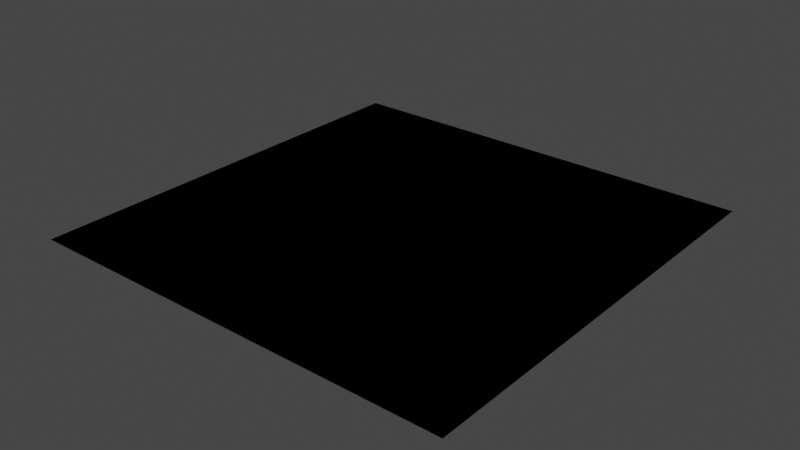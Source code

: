 # Source: board.blend  (saved by Blender 2.90.8; exported with 4.5.12 LTS)
import bpy
from mathutils import Matrix  # noqa: F401  (used for matrix-valued properties, if any)

bpy.ops.wm.read_factory_settings(use_empty=True)
scene = bpy.context.scene
scene.name = 'Scene'

# ---- collections
col_collection = bpy.data.collections.new('Collection'); scene.collection.children.link(col_collection)

# ---- materials (node trees are filled in below, after node groups)
mat_material_001 = bpy.data.materials.new('Material.001')
mat_material_001.use_transparent_shadow = False
mat_material_002 = bpy.data.materials.new('Material.002')
mat_material_002.use_transparent_shadow = False

# ---- material node trees
mat_material_001.use_nodes = True; mat_material_001.node_tree.nodes.clear()
_N = mat_material_001.node_tree.nodes; _L = mat_material_001.node_tree.links
n0 = _N.new('ShaderNodeBsdfPrincipled'); n0.name = 'Principled BSDF'; n0.location = (10, 300)
n0.distribution = 'GGX'
n0.subsurface_method = 'BURLEY'
n0.inputs[0].default_value = (0.5815, 0.5815, 0.5815, 1.0)
n0.inputs[3].default_value = 1.45
n0.inputs[27].default_value = (0.0, 0.0, 0.0, 1.0)
n0.inputs[28].default_value = 1.0
n1 = _N.new('ShaderNodeOutputMaterial'); n1.name = 'Material Output'; n1.location = (300, 300)
_L.new(n0.outputs[0], n1.inputs[0])
n1.is_active_output = True
mat_material_002.use_nodes = True; mat_material_002.node_tree.nodes.clear()
_N = mat_material_002.node_tree.nodes; _L = mat_material_002.node_tree.links
n0 = _N.new('ShaderNodeBsdfPrincipled'); n0.name = 'Principled BSDF'; n0.location = (10, 300)
n0.distribution = 'GGX'
n0.subsurface_method = 'BURLEY'
n0.inputs[0].default_value = (0.05497, 0.05497, 0.05497, 1.0)
n0.inputs[3].default_value = 1.45
n0.inputs[27].default_value = (0.0, 0.0, 0.0, 1.0)
n0.inputs[28].default_value = 1.0
n1 = _N.new('ShaderNodeOutputMaterial'); n1.name = 'Material Output'; n1.location = (300, 300)
_L.new(n0.outputs[0], n1.inputs[0])
n1.is_active_output = True

# ---- world
world_world = bpy.data.worlds.new('World'); scene.world = world_world
world_world.use_nodes = True; world_world.node_tree.nodes.clear()
_N = world_world.node_tree.nodes; _L = world_world.node_tree.links
n0 = _N.new('ShaderNodeOutputWorld'); n0.name = 'World Output'; n0.location = (300, 300)
n1 = _N.new('ShaderNodeBackground'); n1.name = 'Background'; n1.location = (10, 300)
n1.inputs[0].default_value = (0.05088, 0.05088, 0.05088, 1.0)
_L.new(n1.outputs[0], n0.inputs[0])
n0.is_active_output = True
world_world.color = (0.05088, 0.05088, 0.05088)
world_world.use_sun_shadow = False
world_world.sun_shadow_jitter_overblur = 0.0

# ---- meshes
me_grid = bpy.data.meshes.new('Grid')
me_grid.from_pydata([(-0.32, -0.32, 0.0), (-0.24, -0.32, 0.0), (-0.16, -0.32, 0.0), (-0.32, -0.24, 0.0), (-0.24, -0.24, 0.0), (-0.16, -0.24, 0.0), (-0.32, -0.16, 0.0), (-0.24, -0.16, 0.0), (-0.16, -0.16, 0.0), (-0.16, -0.32, 0.0), (-0.08, -0.32, 0.0), (8.941e-08, -0.32, 0.0), (-0.16, -0.24, 0.0), (-0.08, -0.24, 0.0), (8.941e-08, -0.24, 0.0), (-0.16, -0.16, 0.0), (-0.08, -0.16, 0.0), (8.941e-08, -0.16, 0.0), (8.941e-08, -0.32, 0.0), (0.08, -0.32, 0.0), (0.16, -0.32, 0.0), (8.941e-08, -0.24, 0.0), (0.08, -0.24, 0.0), (0.16, -0.24, 0.0), (8.941e-08, -0.16, 0.0), (0.08, -0.16, 0.0), (0.16, -0.16, 0.0), (0.16, -0.32, 0.0), (0.24, -0.32, 0.0), (0.32, -0.32, 0.0), (0.16, -0.24, 0.0), (0.24, -0.24, 0.0), (0.32, -0.24, 0.0), (0.16, -0.16, 0.0), (0.24, -0.16, 0.0), (0.32, -0.16, 0.0), (-0.32, -0.16, 0.0), (-0.24, -0.16, 0.0), (-0.16, -0.16, 0.0), (-0.32, -0.08, 0.0), (-0.24, -0.08, 0.0), (-0.16, -0.08, 0.0), (-0.32, 1.49e-07, 0.0), (-0.24, 1.49e-07, 0.0), (-0.16, 1.49e-07, 0.0), (-0.16, -0.16, 0.0), (-0.08, -0.16, 0.0), (8.941e-08, -0.16, 0.0), (-0.16, -0.08, 0.0), (-0.08, -0.08, 0.0), (8.941e-08, -0.08, 0.0), (-0.16, 1.49e-07, 0.0), (-0.08, 1.49e-07, 0.0), (8.941e-08, 1.49e-07, 0.0), (8.941e-08, -0.16, 0.0), (0.08, -0.16, 0.0), (0.16, -0.16, 0.0), (8.941e-08, -0.08, 0.0), (0.08, -0.08, 0.0), (0.16, -0.08, 0.0), (8.941e-08, 1.49e-07, 0.0), (0.08, 1.49e-07, 0.0), (0.16, 1.49e-07, 0.0), (0.16, -0.16, 0.0), (0.24, -0.16, 0.0), (0.32, -0.16, 0.0), (0.16, -0.08, 0.0), (0.24, -0.08, 0.0), (0.32, -0.08, 0.0), (0.16, 1.49e-07, 0.0), (0.24, 1.49e-07, 0.0), (0.32, 1.49e-07, 0.0), (-0.32, 1.49e-07, 0.0), (-0.24, 1.49e-07, 0.0), (-0.16, 1.49e-07, 0.0), (-0.32, 0.08, 0.0), (-0.24, 0.08, 0.0), (-0.16, 0.08, 0.0), (-0.32, 0.16, 0.0), (-0.24, 0.16, 0.0), (-0.16, 0.16, 0.0), (-0.16, 1.49e-07, 0.0), (-0.08, 1.49e-07, 0.0), (8.941e-08, 1.49e-07, 0.0), (-0.16, 0.08, 0.0), (-0.08, 0.08, 0.0), (8.941e-08, 0.08, 0.0), (-0.16, 0.16, 0.0), (-0.08, 0.16, 0.0), (8.941e-08, 0.16, 0.0), (8.941e-08, 1.49e-07, 0.0), (0.08, 1.49e-07, 0.0), (0.16, 1.49e-07, 0.0), (8.941e-08, 0.08, 0.0), (0.08, 0.08, 0.0), (0.16, 0.08, 0.0), (8.941e-08, 0.16, 0.0), (0.08, 0.16, 0.0), (0.16, 0.16, 0.0), (0.16, 1.49e-07, 0.0), (0.24, 1.49e-07, 0.0), (0.32, 1.49e-07, 0.0), (0.16, 0.08, 0.0), (0.24, 0.08, 0.0), (0.32, 0.08, 0.0), (0.16, 0.16, 0.0), (0.24, 0.16, 0.0), (0.32, 0.16, 0.0), (-0.32, 0.16, 0.0), (-0.24, 0.16, 0.0), (-0.16, 0.16, 0.0), (-0.32, 0.24, 0.0), (-0.24, 0.24, 0.0), (-0.16, 0.24, 0.0), (-0.32, 0.32, 0.0), (-0.24, 0.32, 0.0), (-0.16, 0.32, 0.0), (-0.16, 0.16, 0.0), (-0.08, 0.16, 0.0), (8.941e-08, 0.16, 0.0), (-0.16, 0.24, 0.0), (-0.08, 0.24, 0.0), (8.941e-08, 0.24, 0.0), (-0.16, 0.32, 0.0), (-0.08, 0.32, 0.0), (8.941e-08, 0.32, 0.0), (8.941e-08, 0.16, 0.0), (0.08, 0.16, 0.0), (0.16, 0.16, 0.0), (8.941e-08, 0.24, 0.0), (0.08, 0.24, 0.0), (0.16, 0.24, 0.0), (8.941e-08, 0.32, 0.0), (0.08, 0.32, 0.0), (0.16, 0.32, 0.0), (0.16, 0.16, 0.0), (0.24, 0.16, 0.0), (0.32, 0.16, 0.0), (0.16, 0.24, 0.0), (0.24, 0.24, 0.0), (0.32, 0.24, 0.0), (0.16, 0.32, 0.0), (0.24, 0.32, 0.0), (0.32, 0.32, 0.0), (-0.32, -0.24, 0.0), (-0.32, -0.32, 0.0), (-0.24, -0.32, 0.0), (-0.24, -0.24, 0.0), (-0.16, -0.32, 0.0), (-0.16, -0.24, 0.0), (-0.32, -0.16, 0.0), (-0.24, -0.16, 0.0), (-0.16, -0.16, 0.0), (-0.16, -0.24, 0.0), (-0.16, -0.32, 0.0), (-0.08, -0.32, 0.0), (-0.08, -0.24, 0.0), (8.941e-08, -0.32, 0.0), (8.941e-08, -0.24, 0.0), (-0.16, -0.16, 0.0), (-0.08, -0.16, 0.0), (8.941e-08, -0.16, 0.0), (8.941e-08, -0.24, 0.0), (8.941e-08, -0.32, 0.0), (0.08, -0.32, 0.0), (0.08, -0.24, 0.0), (0.16, -0.32, 0.0), (0.16, -0.24, 0.0), (8.941e-08, -0.16, 0.0), (0.08, -0.16, 0.0), (0.16, -0.16, 0.0), (0.16, -0.24, 0.0), (0.16, -0.32, 0.0), (0.24, -0.32, 0.0), (0.24, -0.24, 0.0), (0.32, -0.32, 0.0), (0.32, -0.24, 0.0), (0.16, -0.16, 0.0), (0.24, -0.16, 0.0), (0.32, -0.16, 0.0), (-0.32, -0.08, 0.0), (-0.32, -0.16, 0.0), (-0.24, -0.16, 0.0), (-0.24, -0.08, 0.0), (-0.16, -0.16, 0.0), (-0.16, -0.08, 0.0), (-0.32, 1.49e-07, 0.0), (-0.24, 1.49e-07, 0.0), (-0.16, 1.49e-07, 0.0), (-0.16, -0.08, 0.0), (-0.16, -0.16, 0.0), (-0.08, -0.16, 0.0), (-0.08, -0.08, 0.0), (8.941e-08, -0.16, 0.0), (8.941e-08, -0.08, 0.0), (-0.16, 1.49e-07, 0.0), (-0.08, 1.49e-07, 0.0), (8.941e-08, 1.49e-07, 0.0), (8.941e-08, -0.08, 0.0), (8.941e-08, -0.16, 0.0), (0.08, -0.16, 0.0), (0.08, -0.08, 0.0), (0.16, -0.16, 0.0), (0.16, -0.08, 0.0), (8.941e-08, 1.49e-07, 0.0), (0.08, 1.49e-07, 0.0), (0.16, 1.49e-07, 0.0), (0.16, -0.08, 0.0), (0.16, -0.16, 0.0), (0.24, -0.16, 0.0), (0.24, -0.08, 0.0), (0.32, -0.16, 0.0), (0.32, -0.08, 0.0), (0.16, 1.49e-07, 0.0), (0.24, 1.49e-07, 0.0), (0.32, 1.49e-07, 0.0), (-0.32, 0.08, 0.0), (-0.32, 1.49e-07, 0.0), (-0.24, 1.49e-07, 0.0), (-0.24, 0.08, 0.0), (-0.16, 1.49e-07, 0.0), (-0.16, 0.08, 0.0), (-0.32, 0.16, 0.0), (-0.24, 0.16, 0.0), (-0.16, 0.16, 0.0), (-0.16, 0.08, 0.0), (-0.16, 1.49e-07, 0.0), (-0.08, 1.49e-07, 0.0), (-0.08, 0.08, 0.0), (8.941e-08, 1.49e-07, 0.0), (8.941e-08, 0.08, 0.0), (-0.16, 0.16, 0.0), (-0.08, 0.16, 0.0), (8.941e-08, 0.16, 0.0), (8.941e-08, 0.08, 0.0), (8.941e-08, 1.49e-07, 0.0), (0.08, 1.49e-07, 0.0), (0.08, 0.08, 0.0), (0.16, 1.49e-07, 0.0), (0.16, 0.08, 0.0), (8.941e-08, 0.16, 0.0), (0.08, 0.16, 0.0), (0.16, 0.16, 0.0), (0.16, 0.08, 0.0), (0.16, 1.49e-07, 0.0), (0.24, 1.49e-07, 0.0), (0.24, 0.08, 0.0), (0.32, 1.49e-07, 0.0), (0.32, 0.08, 0.0), (0.16, 0.16, 0.0), (0.24, 0.16, 0.0), (0.32, 0.16, 0.0), (-0.32, 0.24, 0.0), (-0.32, 0.16, 0.0), (-0.24, 0.16, 0.0), (-0.24, 0.24, 0.0), (-0.16, 0.16, 0.0), (-0.16, 0.24, 0.0), (-0.32, 0.32, 0.0), (-0.24, 0.32, 0.0), (-0.16, 0.32, 0.0), (-0.16, 0.24, 0.0), (-0.16, 0.16, 0.0), (-0.08, 0.16, 0.0), (-0.08, 0.24, 0.0), (8.941e-08, 0.16, 0.0), (8.941e-08, 0.24, 0.0), (-0.16, 0.32, 0.0), (-0.08, 0.32, 0.0), (8.941e-08, 0.32, 0.0), (8.941e-08, 0.24, 0.0), (8.941e-08, 0.16, 0.0), (0.08, 0.16, 0.0), (0.08, 0.24, 0.0), (0.16, 0.16, 0.0), (0.16, 0.24, 0.0), (8.941e-08, 0.32, 0.0), (0.08, 0.32, 0.0), (0.16, 0.32, 0.0), (0.16, 0.24, 0.0), (0.16, 0.16, 0.0), (0.24, 0.16, 0.0), (0.24, 0.24, 0.0), (0.32, 0.16, 0.0), (0.32, 0.24, 0.0), (0.16, 0.32, 0.0), (0.24, 0.32, 0.0), (0.32, 0.32, 0.0)], [], [(0, 3, 4, 1), (1, 4, 5, 2), (3, 6, 7, 4), (4, 7, 8, 5), (9, 12, 13, 10), (10, 13, 14, 11), (12, 15, 16, 13), (13, 16, 17, 14), (18, 21, 22, 19), (19, 22, 23, 20), (21, 24, 25, 22), (22, 25, 26, 23), (27, 30, 31, 28), (28, 31, 32, 29), (30, 33, 34, 31), (31, 34, 35, 32), (36, 39, 40, 37), (37, 40, 41, 38), (39, 42, 43, 40), (40, 43, 44, 41), (45, 48, 49, 46), (46, 49, 50, 47), (48, 51, 52, 49), (49, 52, 53, 50), (54, 57, 58, 55), (55, 58, 59, 56), (57, 60, 61, 58), (58, 61, 62, 59), (63, 66, 67, 64), (64, 67, 68, 65), (66, 69, 70, 67), (67, 70, 71, 68), (72, 75, 76, 73), (73, 76, 77, 74), (75, 78, 79, 76), (76, 79, 80, 77), (81, 84, 85, 82), (82, 85, 86, 83), (84, 87, 88, 85), (85, 88, 89, 86), (90, 93, 94, 91), (91, 94, 95, 92), (93, 96, 97, 94), (94, 97, 98, 95), (99, 102, 103, 100), (100, 103, 104, 101), (102, 105, 106, 103), (103, 106, 107, 104), (108, 111, 112, 109), (109, 112, 113, 110), (111, 114, 115, 112), (112, 115, 116, 113), (117, 120, 121, 118), (118, 121, 122, 119), (120, 123, 124, 121), (121, 124, 125, 122), (126, 129, 130, 127), (127, 130, 131, 128), (129, 132, 133, 130), (130, 133, 134, 131), (135, 138, 139, 136), (136, 139, 140, 137), (138, 141, 142, 139), (139, 142, 143, 140), (145, 146, 147, 144), (146, 148, 149, 147), (144, 147, 151, 150), (147, 149, 152, 151), (154, 155, 156, 153), (155, 157, 158, 156), (153, 156, 160, 159), (156, 158, 161, 160), (163, 164, 165, 162), (164, 166, 167, 165), (162, 165, 169, 168), (165, 167, 170, 169), (172, 173, 174, 171), (173, 175, 176, 174), (171, 174, 178, 177), (174, 176, 179, 178), (181, 182, 183, 180), (182, 184, 185, 183), (180, 183, 187, 186), (183, 185, 188, 187), (190, 191, 192, 189), (191, 193, 194, 192), (189, 192, 196, 195), (192, 194, 197, 196), (199, 200, 201, 198), (200, 202, 203, 201), (198, 201, 205, 204), (201, 203, 206, 205), (208, 209, 210, 207), (209, 211, 212, 210), (207, 210, 214, 213), (210, 212, 215, 214), (217, 218, 219, 216), (218, 220, 221, 219), (216, 219, 223, 222), (219, 221, 224, 223), (226, 227, 228, 225), (227, 229, 230, 228), (225, 228, 232, 231), (228, 230, 233, 232), (235, 236, 237, 234), (236, 238, 239, 237), (234, 237, 241, 240), (237, 239, 242, 241), (244, 245, 246, 243), (245, 247, 248, 246), (243, 246, 250, 249), (246, 248, 251, 250), (253, 254, 255, 252), (254, 256, 257, 255), (252, 255, 259, 258), (255, 257, 260, 259), (262, 263, 264, 261), (263, 265, 266, 264), (261, 264, 268, 267), (264, 266, 269, 268), (271, 272, 273, 270), (272, 274, 275, 273), (270, 273, 277, 276), (273, 275, 278, 277), (280, 281, 282, 279), (281, 283, 284, 282), (279, 282, 286, 285), (282, 284, 287, 286), (105, 102, 243, 249), (64, 65, 211, 209), (143, 142, 286, 287), (27, 28, 173, 172), (65, 68, 212, 211), (106, 105, 249, 250), (104, 107, 251, 248), (69, 66, 207, 213), (28, 29, 175, 173), (107, 106, 250, 251), (29, 32, 176, 175), (111, 108, 253, 252), (70, 69, 213, 214), (108, 109, 254, 253), (68, 71, 215, 212), (33, 30, 171, 177), (71, 70, 214, 215), (75, 72, 217, 216), (34, 33, 177, 178), (109, 110, 256, 254), (72, 73, 218, 217), (32, 35, 179, 176), (110, 113, 257, 256), (35, 34, 178, 179), (39, 36, 181, 180), (114, 111, 252, 258), (73, 74, 220, 218), (36, 37, 182, 181), (74, 77, 221, 220), (115, 114, 258, 259), (113, 116, 260, 257), (3, 0, 145, 144), (78, 75, 216, 222), (37, 38, 184, 182), (116, 115, 259, 260), (0, 1, 146, 145), (38, 41, 185, 184), (120, 117, 262, 261), (79, 78, 222, 223), (117, 118, 263, 262), (77, 80, 224, 221), (42, 39, 180, 186), (1, 2, 148, 146), (80, 79, 223, 224), (2, 5, 149, 148), (84, 81, 226, 225), (43, 42, 186, 187), (118, 119, 265, 263), (81, 82, 227, 226), (41, 44, 188, 185), (119, 122, 266, 265), (6, 3, 144, 150), (44, 43, 187, 188), (48, 45, 190, 189), (123, 120, 261, 267), (7, 6, 150, 151), (82, 83, 229, 227), (45, 46, 191, 190), (5, 8, 152, 149), (83, 86, 230, 229), (124, 123, 267, 268), (8, 7, 151, 152), (122, 125, 269, 266), (12, 9, 154, 153), (87, 84, 225, 231), (46, 47, 193, 191), (125, 124, 268, 269), (9, 10, 155, 154), (47, 50, 194, 193), (129, 126, 271, 270), (88, 87, 231, 232), (126, 127, 272, 271), (86, 89, 233, 230), (51, 48, 189, 195), (10, 11, 157, 155), (89, 88, 232, 233), (11, 14, 158, 157), (93, 90, 235, 234), (52, 51, 195, 196), (127, 128, 274, 272), (90, 91, 236, 235), (50, 53, 197, 194), (128, 131, 275, 274), (15, 12, 153, 159), (53, 52, 196, 197), (57, 54, 199, 198), (132, 129, 270, 276), (16, 15, 159, 160), (91, 92, 238, 236), (54, 55, 200, 199), (14, 17, 161, 158), (92, 95, 239, 238), (133, 132, 276, 277), (17, 16, 160, 161), (131, 134, 278, 275), (21, 18, 163, 162), (96, 93, 234, 240), (55, 56, 202, 200), (134, 133, 277, 278), (18, 19, 164, 163), (56, 59, 203, 202), (138, 135, 280, 279), (97, 96, 240, 241), (135, 136, 281, 280), (95, 98, 242, 239), (60, 57, 198, 204), (19, 20, 166, 164), (98, 97, 241, 242), (20, 23, 167, 166), (102, 99, 244, 243), (61, 60, 204, 205), (136, 137, 283, 281), (99, 100, 245, 244), (59, 62, 206, 203), (137, 140, 284, 283), (24, 21, 162, 168), (62, 61, 205, 206), (66, 63, 208, 207), (141, 138, 279, 285), (25, 24, 168, 169), (100, 101, 247, 245), (63, 64, 209, 208), (23, 26, 170, 167), (101, 104, 248, 247), (142, 141, 285, 286), (26, 25, 169, 170), (140, 143, 287, 284), (30, 27, 172, 171)])
me_grid.polygons.foreach_set('material_index', [0, 1, 1, 0, 0, 1, 1, 0, 0, 1, 1, 0, 0, 1, 1, 0, 0, 1, 1, 0, 0, 1, 1, 0, 0, 1, 1, 0, 0, 1, 1, 0, 0, 1, 1, 0, 0, 1, 1, 0, 0, 1, 1, 0, 0, 1, 1, 0, 0, 1, 1, 0, 0, 1, 1, 0, 0, 1, 1, 0, 0, 1, 1, 0, 0, 1, 1, 0, 0, 1, 1, 0, 0, 1, 1, 0, 0, 1, 1, 0, 0, 1, 1, 0, 0, 1, 1, 0, 0, 1, 1, 0, 0, 1, 1, 0, 0, 1, 1, 0, 0, 1, 1, 0, 0, 1, 1, 0, 0, 1, 1, 0, 0, 1, 1, 0, 0, 1, 1, 0, 0, 1, 1, 0, 0, 1, 1, 0, 1, 1, 0, 0, 1, 1, 0, 1, 1, 0, 1, 0, 1, 0, 0, 1, 0, 0, 1, 1, 0, 0, 1, 0, 0, 1, 1, 0, 1, 1, 0, 0, 1, 1, 0, 0, 1, 0, 1, 0, 0, 1, 1, 0, 1, 0, 1, 1, 0, 0, 1, 1, 0, 0, 1, 1, 1, 0, 0, 1, 1, 0, 0, 0, 1, 1, 0, 0, 1, 0, 1, 0, 0, 1, 1, 0, 1, 0, 1, 1, 0, 0, 1, 1, 0, 0, 1, 1, 1, 0, 0, 1, 1, 0, 0, 0, 1, 1, 0, 0, 1, 0, 1, 0, 0, 1, 1, 0, 1, 0, 1, 1, 0, 0, 1, 1, 0, 0, 1, 1, 1, 0, 0, 1, 1, 0, 0, 0])
_uv = me_grid.uv_layers.new(name='UVMap')
_uv.uv.foreach_set('vector', [0.0, 0.0, 0.0, 0.5, 0.5, 0.5, 0.5, 0.0, 0.5, 0.0, 0.5, 0.5, 1.0, 0.5, 1.0, 0.0, 0.0, 0.5, 0.0, 1.0, 0.5, 1.0, 0.5, 0.5, 0.5, 0.5, 0.5, 1.0, 1.0, 1.0, 1.0, 0.5, 0.0, 0.0, 0.0, 0.5, 0.5, 0.5, 0.5, 0.0, 0.5, 0.0, 0.5, 0.5, 1.0, 0.5, 1.0, 0.0, 0.0, 0.5, 0.0, 1.0, 0.5, 1.0, 0.5, 0.5, 0.5, 0.5, 0.5, 1.0, 1.0, 1.0, 1.0, 0.5, 0.0, 0.0, 0.0, 0.5, 0.5, 0.5, 0.5, 0.0, 0.5, 0.0, 0.5, 0.5, 1.0, 0.5, 1.0, 0.0, 0.0, 0.5, 0.0, 1.0, 0.5, 1.0, 0.5, 0.5, 0.5, 0.5, 0.5, 1.0, 1.0, 1.0, 1.0, 0.5, 0.0, 0.0, 0.0, 0.5, 0.5, 0.5, 0.5, 0.0, 0.5, 0.0, 0.5, 0.5, 1.0, 0.5, 1.0, 0.0, 0.0, 0.5, 0.0, 1.0, 0.5, 1.0, 0.5, 0.5, 0.5, 0.5, 0.5, 1.0, 1.0, 1.0, 1.0, 0.5, 0.0, 0.0, 0.0, 0.5, 0.5, 0.5, 0.5, 0.0, 0.5, 0.0, 0.5, 0.5, 1.0, 0.5, 1.0, 0.0, 0.0, 0.5, 0.0, 1.0, 0.5, 1.0, 0.5, 0.5, 0.5, 0.5, 0.5, 1.0, 1.0, 1.0, 1.0, 0.5, 0.0, 0.0, 0.0, 0.5, 0.5, 0.5, 0.5, 0.0, 0.5, 0.0, 0.5, 0.5, 1.0, 0.5, 1.0, 0.0, 0.0, 0.5, 0.0, 1.0, 0.5, 1.0, 0.5, 0.5, 0.5, 0.5, 0.5, 1.0, 1.0, 1.0, 1.0, 0.5, 0.0, 0.0, 0.0, 0.5, 0.5, 0.5, 0.5, 0.0, 0.5, 0.0, 0.5, 0.5, 1.0, 0.5, 1.0, 0.0, 0.0, 0.5, 0.0, 1.0, 0.5, 1.0, 0.5, 0.5, 0.5, 0.5, 0.5, 1.0, 1.0, 1.0, 1.0, 0.5, 0.0, 0.0, 0.0, 0.5, 0.5, 0.5, 0.5, 0.0, 0.5, 0.0, 0.5, 0.5, 1.0, 0.5, 1.0, 0.0, 0.0, 0.5, 0.0, 1.0, 0.5, 1.0, 0.5, 0.5, 0.5, 0.5, 0.5, 1.0, 1.0, 1.0, 1.0, 0.5, 0.0, 0.0, 0.0, 0.5, 0.5, 0.5, 0.5, 0.0, 0.5, 0.0, 0.5, 0.5, 1.0, 0.5, 1.0, 0.0, 0.0, 0.5, 0.0, 1.0, 0.5, 1.0, 0.5, 0.5, 0.5, 0.5, 0.5, 1.0, 1.0, 1.0, 1.0, 0.5, 0.0, 0.0, 0.0, 0.5, 0.5, 0.5, 0.5, 0.0, 0.5, 0.0, 0.5, 0.5, 1.0, 0.5, 1.0, 0.0, 0.0, 0.5, 0.0, 1.0, 0.5, 1.0, 0.5, 0.5, 0.5, 0.5, 0.5, 1.0, 1.0, 1.0, 1.0, 0.5, 0.0, 0.0, 0.0, 0.5, 0.5, 0.5, 0.5, 0.0, 0.5, 0.0, 0.5, 0.5, 1.0, 0.5, 1.0, 0.0, 0.0, 0.5, 0.0, 1.0, 0.5, 1.0, 0.5, 0.5, 0.5, 0.5, 0.5, 1.0, 1.0, 1.0, 1.0, 0.5, 0.0, 0.0, 0.0, 0.5, 0.5, 0.5, 0.5, 0.0, 0.5, 0.0, 0.5, 0.5, 1.0, 0.5, 1.0, 0.0, 0.0, 0.5, 0.0, 1.0, 0.5, 1.0, 0.5, 0.5, 0.5, 0.5, 0.5, 1.0, 1.0, 1.0, 1.0, 0.5, 0.0, 0.0, 0.0, 0.5, 0.5, 0.5, 0.5, 0.0, 0.5, 0.0, 0.5, 0.5, 1.0, 0.5, 1.0, 0.0, 0.0, 0.5, 0.0, 1.0, 0.5, 1.0, 0.5, 0.5, 0.5, 0.5, 0.5, 1.0, 1.0, 1.0, 1.0, 0.5, 0.0, 0.0, 0.0, 0.5, 0.5, 0.5, 0.5, 0.0, 0.5, 0.0, 0.5, 0.5, 1.0, 0.5, 1.0, 0.0, 0.0, 0.5, 0.0, 1.0, 0.5, 1.0, 0.5, 0.5, 0.5, 0.5, 0.5, 1.0, 1.0, 1.0, 1.0, 0.5, 0.0, 0.0, 0.0, 0.5, 0.5, 0.5, 0.5, 0.0, 0.5, 0.0, 0.5, 0.5, 1.0, 0.5, 1.0, 0.0, 0.0, 0.5, 0.0, 1.0, 0.5, 1.0, 0.5, 0.5, 0.5, 0.5, 0.5, 1.0, 1.0, 1.0, 1.0, 0.5, 0.0, 0.0, 0.0, 0.5, 0.5, 0.5, 0.5, 0.0, 0.5, 0.0, 0.5, 0.5, 1.0, 0.5, 1.0, 0.0, 0.0, 0.5, 0.0, 1.0, 0.5, 1.0, 0.5, 0.5, 0.5, 0.5, 0.5, 1.0, 1.0, 1.0, 1.0, 0.5, 0.0, 0.0, 0.5, 0.0, 0.5, 0.5, 0.0, 0.5, 0.5, 0.0, 1.0, 0.0, 1.0, 0.5, 0.5, 0.5, 0.0, 0.5, 0.5, 0.5, 0.5, 1.0, 0.0, 1.0, 0.5, 0.5, 1.0, 0.5, 1.0, 1.0, 0.5, 1.0, 0.0, 0.0, 0.5, 0.0, 0.5, 0.5, 0.0, 0.5, 0.5, 0.0, 1.0, 0.0, 1.0, 0.5, 0.5, 0.5, 0.0, 0.5, 0.5, 0.5, 0.5, 1.0, 0.0, 1.0, 0.5, 0.5, 1.0, 0.5, 1.0, 1.0, 0.5, 1.0, 0.0, 0.0, 0.5, 0.0, 0.5, 0.5, 0.0, 0.5, 0.5, 0.0, 1.0, 0.0, 1.0, 0.5, 0.5, 0.5, 0.0, 0.5, 0.5, 0.5, 0.5, 1.0, 0.0, 1.0, 0.5, 0.5, 1.0, 0.5, 1.0, 1.0, 0.5, 1.0, 0.0, 0.0, 0.5, 0.0, 0.5, 0.5, 0.0, 0.5, 0.5, 0.0, 1.0, 0.0, 1.0, 0.5, 0.5, 0.5, 0.0, 0.5, 0.5, 0.5, 0.5, 1.0, 0.0, 1.0, 0.5, 0.5, 1.0, 0.5, 1.0, 1.0, 0.5, 1.0, 0.0, 0.0, 0.5, 0.0, 0.5, 0.5, 0.0, 0.5, 0.5, 0.0, 1.0, 0.0, 1.0, 0.5, 0.5, 0.5, 0.0, 0.5, 0.5, 0.5, 0.5, 1.0, 0.0, 1.0, 0.5, 0.5, 1.0, 0.5, 1.0, 1.0, 0.5, 1.0, 0.0, 0.0, 0.5, 0.0, 0.5, 0.5, 0.0, 0.5, 0.5, 0.0, 1.0, 0.0, 1.0, 0.5, 0.5, 0.5, 0.0, 0.5, 0.5, 0.5, 0.5, 1.0, 0.0, 1.0, 0.5, 0.5, 1.0, 0.5, 1.0, 1.0, 0.5, 1.0, 0.0, 0.0, 0.5, 0.0, 0.5, 0.5, 0.0, 0.5, 0.5, 0.0, 1.0, 0.0, 1.0, 0.5, 0.5, 0.5, 0.0, 0.5, 0.5, 0.5, 0.5, 1.0, 0.0, 1.0, 0.5, 0.5, 1.0, 0.5, 1.0, 1.0, 0.5, 1.0, 0.0, 0.0, 0.5, 0.0, 0.5, 0.5, 0.0, 0.5, 0.5, 0.0, 1.0, 0.0, 1.0, 0.5, 0.5, 0.5, 0.0, 0.5, 0.5, 0.5, 0.5, 1.0, 0.0, 1.0, 0.5, 0.5, 1.0, 0.5, 1.0, 1.0, 0.5, 1.0, 0.0, 0.0, 0.5, 0.0, 0.5, 0.5, 0.0, 0.5, 0.5, 0.0, 1.0, 0.0, 1.0, 0.5, 0.5, 0.5, 0.0, 0.5, 0.5, 0.5, 0.5, 1.0, 0.0, 1.0, 0.5, 0.5, 1.0, 0.5, 1.0, 1.0, 0.5, 1.0, 0.0, 0.0, 0.5, 0.0, 0.5, 0.5, 0.0, 0.5, 0.5, 0.0, 1.0, 0.0, 1.0, 0.5, 0.5, 0.5, 0.0, 0.5, 0.5, 0.5, 0.5, 1.0, 0.0, 1.0, 0.5, 0.5, 1.0, 0.5, 1.0, 1.0, 0.5, 1.0, 0.0, 0.0, 0.5, 0.0, 0.5, 0.5, 0.0, 0.5, 0.5, 0.0, 1.0, 0.0, 1.0, 0.5, 0.5, 0.5, 0.0, 0.5, 0.5, 0.5, 0.5, 1.0, 0.0, 1.0, 0.5, 0.5, 1.0, 0.5, 1.0, 1.0, 0.5, 1.0, 0.0, 0.0, 0.5, 0.0, 0.5, 0.5, 0.0, 0.5, 0.5, 0.0, 1.0, 0.0, 1.0, 0.5, 0.5, 0.5, 0.0, 0.5, 0.5, 0.5, 0.5, 1.0, 0.0, 1.0, 0.5, 0.5, 1.0, 0.5, 1.0, 1.0, 0.5, 1.0, 0.0, 0.0, 0.5, 0.0, 0.5, 0.5, 0.0, 0.5, 0.5, 0.0, 1.0, 0.0, 1.0, 0.5, 0.5, 0.5, 0.0, 0.5, 0.5, 0.5, 0.5, 1.0, 0.0, 1.0, 0.5, 0.5, 1.0, 0.5, 1.0, 1.0, 0.5, 1.0, 0.0, 0.0, 0.5, 0.0, 0.5, 0.5, 0.0, 0.5, 0.5, 0.0, 1.0, 0.0, 1.0, 0.5, 0.5, 0.5, 0.0, 0.5, 0.5, 0.5, 0.5, 1.0, 0.0, 1.0, 0.5, 0.5, 1.0, 0.5, 1.0, 1.0, 0.5, 1.0, 0.0, 0.0, 0.5, 0.0, 0.5, 0.5, 0.0, 0.5, 0.5, 0.0, 1.0, 0.0, 1.0, 0.5, 0.5, 0.5, 0.0, 0.5, 0.5, 0.5, 0.5, 1.0, 0.0, 1.0, 0.5, 0.5, 1.0, 0.5, 1.0, 1.0, 0.5, 1.0, 0.0, 0.0, 0.5, 0.0, 0.5, 0.5, 0.0, 0.5, 0.5, 0.0, 1.0, 0.0, 1.0, 0.5, 0.5, 0.5, 0.0, 0.5, 0.5, 0.5, 0.5, 1.0, 0.0, 1.0, 0.5, 0.5, 1.0, 0.5, 1.0, 1.0, 0.5, 1.0, 0.0, 1.0, 0.0, 0.5, 0.0, 0.5, 0.0, 1.0, 0.5, 0.0, 1.0, 0.0, 1.0, 0.0, 0.5, 0.0, 1.0, 1.0, 0.5, 1.0, 0.5, 1.0, 1.0, 1.0, 0.0, 0.0, 0.5, 0.0, 0.5, 0.0, 0.0, 0.0, 1.0, 0.0, 1.0, 0.5, 1.0, 0.5, 1.0, 0.0, 0.5, 1.0, 0.0, 1.0, 0.0, 1.0, 0.5, 1.0, 1.0, 0.5, 1.0, 1.0, 1.0, 1.0, 1.0, 0.5, 0.0, 1.0, 0.0, 0.5, 0.0, 0.5, 0.0, 1.0, 0.5, 0.0, 1.0, 0.0, 1.0, 0.0, 0.5, 0.0, 1.0, 1.0, 0.5, 1.0, 0.5, 1.0, 1.0, 1.0, 1.0, 0.0, 1.0, 0.5, 1.0, 0.5, 1.0, 0.0, 0.0, 0.5, 0.0, 0.0, 0.0, 0.0, 0.0, 0.5, 0.5, 1.0, 0.0, 1.0, 0.0, 1.0, 0.5, 1.0, 0.0, 0.0, 0.5, 0.0, 0.5, 0.0, 0.0, 0.0, 1.0, 0.5, 1.0, 1.0, 1.0, 1.0, 1.0, 0.5, 0.0, 1.0, 0.0, 0.5, 0.0, 0.5, 0.0, 1.0, 1.0, 1.0, 0.5, 1.0, 0.5, 1.0, 1.0, 1.0, 0.0, 0.5, 0.0, 0.0, 0.0, 0.0, 0.0, 0.5, 0.5, 1.0, 0.0, 1.0, 0.0, 1.0, 0.5, 1.0, 0.5, 0.0, 1.0, 0.0, 1.0, 0.0, 0.5, 0.0, 0.0, 0.0, 0.5, 0.0, 0.5, 0.0, 0.0, 0.0, 1.0, 0.5, 1.0, 1.0, 1.0, 1.0, 1.0, 0.5, 1.0, 0.0, 1.0, 0.5, 1.0, 0.5, 1.0, 0.0, 1.0, 1.0, 0.5, 1.0, 0.5, 1.0, 1.0, 1.0, 0.0, 0.5, 0.0, 0.0, 0.0, 0.0, 0.0, 0.5, 0.0, 1.0, 0.0, 0.5, 0.0, 0.5, 0.0, 1.0, 0.5, 0.0, 1.0, 0.0, 1.0, 0.0, 0.5, 0.0, 0.0, 0.0, 0.5, 0.0, 0.5, 0.0, 0.0, 0.0, 1.0, 0.0, 1.0, 0.5, 1.0, 0.5, 1.0, 0.0, 0.5, 1.0, 0.0, 1.0, 0.0, 1.0, 0.5, 1.0, 1.0, 0.5, 1.0, 1.0, 1.0, 1.0, 1.0, 0.5, 0.0, 0.5, 0.0, 0.0, 0.0, 0.0, 0.0, 0.5, 0.0, 1.0, 0.0, 0.5, 0.0, 0.5, 0.0, 1.0, 0.5, 0.0, 1.0, 0.0, 1.0, 0.0, 0.5, 0.0, 1.0, 1.0, 0.5, 1.0, 0.5, 1.0, 1.0, 1.0, 0.0, 0.0, 0.5, 0.0, 0.5, 0.0, 0.0, 0.0, 1.0, 0.0, 1.0, 0.5, 1.0, 0.5, 1.0, 0.0, 0.0, 0.5, 0.0, 0.0, 0.0, 0.0, 0.0, 0.5, 0.5, 1.0, 0.0, 1.0, 0.0, 1.0, 0.5, 1.0, 0.0, 0.0, 0.5, 0.0, 0.5, 0.0, 0.0, 0.0, 1.0, 0.5, 1.0, 1.0, 1.0, 1.0, 1.0, 0.5, 0.0, 1.0, 0.0, 0.5, 0.0, 0.5, 0.0, 1.0, 0.5, 0.0, 1.0, 0.0, 1.0, 0.0, 0.5, 0.0, 1.0, 1.0, 0.5, 1.0, 0.5, 1.0, 1.0, 1.0, 1.0, 0.0, 1.0, 0.5, 1.0, 0.5, 1.0, 0.0, 0.0, 0.5, 0.0, 0.0, 0.0, 0.0, 0.0, 0.5, 0.5, 1.0, 0.0, 1.0, 0.0, 1.0, 0.5, 1.0, 0.5, 0.0, 1.0, 0.0, 1.0, 0.0, 0.5, 0.0, 0.0, 0.0, 0.5, 0.0, 0.5, 0.0, 0.0, 0.0, 1.0, 0.5, 1.0, 1.0, 1.0, 1.0, 1.0, 0.5, 1.0, 0.0, 1.0, 0.5, 1.0, 0.5, 1.0, 0.0, 0.0, 1.0, 0.0, 0.5, 0.0, 0.5, 0.0, 1.0, 1.0, 1.0, 0.5, 1.0, 0.5, 1.0, 1.0, 1.0, 0.0, 0.5, 0.0, 0.0, 0.0, 0.0, 0.0, 0.5, 0.0, 1.0, 0.0, 0.5, 0.0, 0.5, 0.0, 1.0, 0.5, 1.0, 0.0, 1.0, 0.0, 1.0, 0.5, 1.0, 0.5, 0.0, 1.0, 0.0, 1.0, 0.0, 0.5, 0.0, 0.0, 0.0, 0.5, 0.0, 0.5, 0.0, 0.0, 0.0, 1.0, 0.5, 1.0, 1.0, 1.0, 1.0, 1.0, 0.5, 1.0, 0.0, 1.0, 0.5, 1.0, 0.5, 1.0, 0.0, 0.5, 1.0, 0.0, 1.0, 0.0, 1.0, 0.5, 1.0, 1.0, 1.0, 0.5, 1.0, 0.5, 1.0, 1.0, 1.0, 1.0, 0.5, 1.0, 1.0, 1.0, 1.0, 1.0, 0.5, 0.0, 0.5, 0.0, 0.0, 0.0, 0.0, 0.0, 0.5, 0.0, 1.0, 0.0, 0.5, 0.0, 0.5, 0.0, 1.0, 0.5, 0.0, 1.0, 0.0, 1.0, 0.0, 0.5, 0.0, 1.0, 1.0, 0.5, 1.0, 0.5, 1.0, 1.0, 1.0, 0.0, 0.0, 0.5, 0.0, 0.5, 0.0, 0.0, 0.0, 1.0, 0.0, 1.0, 0.5, 1.0, 0.5, 1.0, 0.0, 0.0, 0.5, 0.0, 0.0, 0.0, 0.0, 0.0, 0.5, 0.5, 1.0, 0.0, 1.0, 0.0, 1.0, 0.5, 1.0, 0.0, 0.0, 0.5, 0.0, 0.5, 0.0, 0.0, 0.0, 1.0, 0.5, 1.0, 1.0, 1.0, 1.0, 1.0, 0.5, 0.0, 1.0, 0.0, 0.5, 0.0, 0.5, 0.0, 1.0, 0.5, 0.0, 1.0, 0.0, 1.0, 0.0, 0.5, 0.0, 1.0, 1.0, 0.5, 1.0, 0.5, 1.0, 1.0, 1.0, 1.0, 0.0, 1.0, 0.5, 1.0, 0.5, 1.0, 0.0, 0.0, 0.5, 0.0, 0.0, 0.0, 0.0, 0.0, 0.5, 0.5, 1.0, 0.0, 1.0, 0.0, 1.0, 0.5, 1.0, 0.5, 0.0, 1.0, 0.0, 1.0, 0.0, 0.5, 0.0, 0.0, 0.0, 0.5, 0.0, 0.5, 0.0, 0.0, 0.0, 1.0, 0.5, 1.0, 1.0, 1.0, 1.0, 1.0, 0.5, 1.0, 0.0, 1.0, 0.5, 1.0, 0.5, 1.0, 0.0, 0.0, 1.0, 0.0, 0.5, 0.0, 0.5, 0.0, 1.0, 1.0, 1.0, 0.5, 1.0, 0.5, 1.0, 1.0, 1.0, 0.0, 0.5, 0.0, 0.0, 0.0, 0.0, 0.0, 0.5, 0.0, 1.0, 0.0, 0.5, 0.0, 0.5, 0.0, 1.0, 0.5, 1.0, 0.0, 1.0, 0.0, 1.0, 0.5, 1.0, 0.5, 0.0, 1.0, 0.0, 1.0, 0.0, 0.5, 0.0, 0.0, 0.0, 0.5, 0.0, 0.5, 0.0, 0.0, 0.0, 1.0, 0.5, 1.0, 1.0, 1.0, 1.0, 1.0, 0.5, 1.0, 0.0, 1.0, 0.5, 1.0, 0.5, 1.0, 0.0, 0.5, 1.0, 0.0, 1.0, 0.0, 1.0, 0.5, 1.0, 1.0, 1.0, 0.5, 1.0, 0.5, 1.0, 1.0, 1.0, 1.0, 0.5, 1.0, 1.0, 1.0, 1.0, 1.0, 0.5, 0.0, 0.5, 0.0, 0.0, 0.0, 0.0, 0.0, 0.5, 0.0, 1.0, 0.0, 0.5, 0.0, 0.5, 0.0, 1.0, 0.5, 0.0, 1.0, 0.0, 1.0, 0.0, 0.5, 0.0, 1.0, 1.0, 0.5, 1.0, 0.5, 1.0, 1.0, 1.0, 0.0, 0.0, 0.5, 0.0, 0.5, 0.0, 0.0, 0.0, 1.0, 0.0, 1.0, 0.5, 1.0, 0.5, 1.0, 0.0, 0.0, 0.5, 0.0, 0.0, 0.0, 0.0, 0.0, 0.5, 0.5, 1.0, 0.0, 1.0, 0.0, 1.0, 0.5, 1.0, 0.0, 0.0, 0.5, 0.0, 0.5, 0.0, 0.0, 0.0, 1.0, 0.5, 1.0, 1.0, 1.0, 1.0, 1.0, 0.5, 0.0, 1.0, 0.0, 0.5, 0.0, 0.5, 0.0, 1.0, 0.5, 0.0, 1.0, 0.0, 1.0, 0.0, 0.5, 0.0, 1.0, 1.0, 0.5, 1.0, 0.5, 1.0, 1.0, 1.0, 1.0, 0.0, 1.0, 0.5, 1.0, 0.5, 1.0, 0.0, 0.0, 0.5, 0.0, 0.0, 0.0, 0.0, 0.0, 0.5, 0.5, 1.0, 0.0, 1.0, 0.0, 1.0, 0.5, 1.0, 0.5, 0.0, 1.0, 0.0, 1.0, 0.0, 0.5, 0.0, 0.0, 0.0, 0.5, 0.0, 0.5, 0.0, 0.0, 0.0, 1.0, 0.5, 1.0, 1.0, 1.0, 1.0, 1.0, 0.5, 1.0, 0.0, 1.0, 0.5, 1.0, 0.5, 1.0, 0.0, 0.0, 1.0, 0.0, 0.5, 0.0, 0.5, 0.0, 1.0, 1.0, 1.0, 0.5, 1.0, 0.5, 1.0, 1.0, 1.0, 0.0, 0.5, 0.0, 0.0, 0.0, 0.0, 0.0, 0.5, 0.0, 1.0, 0.0, 0.5, 0.0, 0.5, 0.0, 1.0, 0.5, 1.0, 0.0, 1.0, 0.0, 1.0, 0.5, 1.0, 0.5, 0.0, 1.0, 0.0, 1.0, 0.0, 0.5, 0.0, 0.0, 0.0, 0.5, 0.0, 0.5, 0.0, 0.0, 0.0, 1.0, 0.5, 1.0, 1.0, 1.0, 1.0, 1.0, 0.5, 1.0, 0.0, 1.0, 0.5, 1.0, 0.5, 1.0, 0.0, 0.5, 1.0, 0.0, 1.0, 0.0, 1.0, 0.5, 1.0, 1.0, 1.0, 0.5, 1.0, 0.5, 1.0, 1.0, 1.0, 1.0, 0.5, 1.0, 1.0, 1.0, 1.0, 1.0, 0.5, 0.0, 0.5, 0.0, 0.0, 0.0, 0.0, 0.0, 0.5])
me_grid.materials.append(mat_material_001)
me_grid.materials.append(mat_material_002)
me_grid.use_remesh_fix_poles = True
me_grid.use_remesh_preserve_attributes = False
me_grid.use_mirror_vertex_groups = False
me_grid.update()

# ---- objects
ob_board = bpy.data.objects.new('Board', me_grid)

# ---- transforms, parenting, visibility, modifiers, constraints
ob_board.location = (0.0, 0.0, 0.0)
ob_board.lineart.crease_threshold = 0.0

# ---- collection membership
col_collection.objects.link(ob_board)

# ---- scene / render settings (as saved in the file)
scene.frame_start = 1; scene.frame_end = 250; scene.frame_set(1)
scene.render.engine = 'BLENDER_EEVEE_NEXT'
scene.cycles.use_denoising = False
scene.cycles.samples = 128
scene.cycles.sampling_pattern = 'TABULATED_SOBOL'
scene.cycles.use_adaptive_sampling = False
scene.cycles.use_light_tree = False
scene.view_settings.view_transform = 'Filmic'
bpy.context.view_layer.update()

# ---- added for rendering (the .blend has no active camera and no usable light): camera, sun
cam_auto = bpy.data.cameras.new('AutoCamera')
cam_auto.lens = 50.0
cam_auto.sensor_width = 36.0
cam_auto.clip_end = 1000.0
ob_auto_camera = bpy.data.objects.new('AutoCamera', cam_auto)
scene.collection.objects.link(ob_auto_camera)
ob_auto_camera.location = (0.837418, -1.0049, 0.669934)
ob_auto_camera.rotation_euler = (1.09748, -7.21219e-08, 0.694738)
scene.camera = ob_auto_camera
light_auto_sun = bpy.data.lights.new('AutoSun', 'SUN')
light_auto_sun.energy = 3.0
light_auto_sun.angle = 0.0523599
ob_auto_sun = bpy.data.objects.new('AutoSun', light_auto_sun)
scene.collection.objects.link(ob_auto_sun)
ob_auto_sun.rotation_euler = (0.872665, 0.174533, 0.523599)
bpy.context.view_layer.update()
